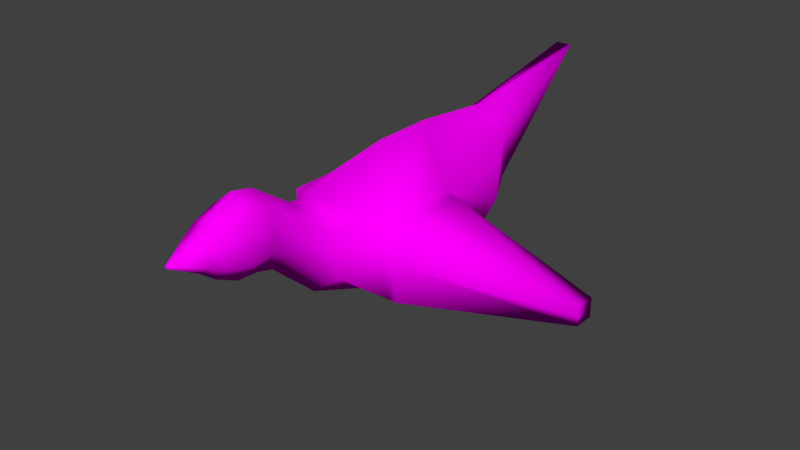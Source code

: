 # Source: bird.blend  (saved by Blender 2.75.0; exported with 4.5.12 LTS)
import bpy
from mathutils import Matrix  # noqa: F401  (used for matrix-valued properties, if any)

bpy.ops.wm.read_factory_settings(use_empty=True)
scene = bpy.context.scene
scene.name = 'Scene'

# ---- collections
col_collection_1 = bpy.data.collections.new('Collection 1'); scene.collection.children.link(col_collection_1)

# ---- images (referenced by path relative to the original .blend; pixels are not part of the script)
import os
ASSET_DIR = os.environ.get("B2B_ASSET_DIR", "")  # directory of the original .blend (textures are referenced by path, not embedded)
HERE = os.path.dirname(os.path.abspath(__file__))  # packed textures are extracted next to this script under _unpacked/

def load_image(name, relpath, width, height, colorspace="sRGB"):
    """Load a texture the original file referenced (path relative to the .blend, or extracted next to this script)."""
    p = next((c for c in (os.path.join(HERE, relpath), os.path.join(ASSET_DIR, relpath)) if relpath and os.path.exists(c)), "")
    if p:
        img = bpy.data.images.load(p, check_existing=True)
        img.name = name
    else:  # same state as the original file: an image datablock whose file is absent (Cycles renders it pink)
        img = bpy.data.images.new(name, width, height)
        img.source = "FILE"
        img.filepath = "//" + (relpath or name)
    img.colorspace_settings.name = colorspace
    return img
img_birdtexture_png = load_image('birdtexture.png', 'birdtexture.png', 1024, 1024, 'sRGB')

# ---- materials (node trees are filled in below, after node groups)
mat_material_001 = bpy.data.materials.new('Material.001')
mat_material_001.alpha_threshold = 0.0
mat_material_001.roughness = 0.5

# ---- material node trees
mat_material_001.use_nodes = True; mat_material_001.node_tree.nodes.clear()
_N = mat_material_001.node_tree.nodes; _L = mat_material_001.node_tree.links
n0 = _N.new('ShaderNodeOutputMaterial'); n0.name = 'Material Output'; n0.location = (300, 300)
n1 = _N.new('ShaderNodeBsdfDiffuse'); n1.name = 'Diffuse BSDF'; n1.location = (10, 300)
n2 = _N.new('ShaderNodeTexImage'); n2.name = 'Image Texture'; n2.location = (-180, 300)
n2.width = 140
n2.image = img_birdtexture_png
_L.new(n1.outputs[0], n0.inputs[0])
_L.new(n2.outputs[0], n1.inputs[0])
n0.is_active_output = True

# ---- world
world_world = bpy.data.worlds.new('World'); scene.world = world_world
world_world.color = (0.05088, 0.05088, 0.05088)
world_world.use_sun_shadow = False
world_world.sun_shadow_jitter_overblur = 0.0
world_world.cycles.sampling_method = 'MANUAL'
world_world.cycles.sample_map_resolution = 256

# ---- meshes
me_circle_001 = bpy.data.meshes.new('Circle.001')
me_circle_001.from_pydata([(0.0, 0.09207, 0.0), (-0.07973, 0.04603, 0.0), (-0.07973, -0.04603, 0.0), (0.0, -0.09207, 0.0), (0.07973, -0.04603, 0.0), (0.07973, 0.04603, 0.0), (0.0, 1.304, -2.65), (0.0, -1.626, -2.65), (1.194, -0.8131, -2.65), (1.194, 0.8131, -2.65), (0.0, 2.278, -3.915), (0.0, -2.599, -3.915), (1.581, -1.3, -3.915), (1.581, 1.3, -3.915), (0.0, 3.216, -5.851), (0.0, -3.537, -5.851), (1.822, -1.769, -5.851), (1.822, 1.769, -5.851), (0.0, 2.813, -7.702), (0.0, -3.668, -7.702), (1.867, -1.568, -7.702), (1.867, 1.568, -7.702), (0.0, 0.5064, -11.02), (0.0, -4.066, -9.114), (1.39, -2.303, -9.591), (1.39, -0.7091, -10.55), (0.0, 0.1116, -13.17), (0.0, -7.686, -13.17), (2.394, -5.736, -13.17), (2.394, -1.838, -13.17), (0.0, 2.046, -20.91), (0.0, -10.57, -20.44), (4.296, -8.404, -16.7), (4.296, -2.011, -16.7), (0.0, 2.046, -26.04), (0.0, -10.57, -26.51), (3.121, -8.404, -28.82), (4.296, -2.011, -30.25), (0.0, 1.222, -33.65), (0.0, -6.558, -33.65), (2.541, -4.613, -33.65), (2.541, -0.7231, -33.65), (0.0, 3.271, -46.3), (0.7075, 3.271, -46.3), (4.296, -5.207, -16.7), (4.296, -5.207, -30.25), (4.296, -2.011, -23.47), (4.296, -8.404, -23.47), (4.296, -5.207, -23.47), (4.997, -8.404, -16.7), (4.997, -2.011, -16.7), (4.997, -5.207, -16.7), (4.997, -2.011, -23.47), (4.997, -8.404, -23.47), (4.997, -5.207, -23.47), (11.19, -15.95, -33.09), (11.19, -14.04, -33.09), (11.19, -15.0, -33.09), (11.19, -14.04, -35.12), (11.19, -15.95, -35.12), (11.19, -15.0, -35.12)], [], [(9, 8, 12, 13), (10, 13, 17, 14), (13, 12, 16, 17), (12, 11, 15, 16), (14, 17, 21, 18), (17, 16, 20, 21), (16, 15, 19, 20), (18, 21, 25, 22), (21, 20, 24, 25), (20, 19, 23, 24), (22, 25, 29, 26), (25, 24, 28, 29), (24, 23, 27, 28), (26, 29, 33, 30), (29, 28, 32, 44, 33), (28, 27, 31, 32), (30, 33, 46, 37, 34), (48, 47, 36, 45), (32, 31, 35, 36, 47), (34, 37, 41, 38), (37, 45, 36, 40, 41), (36, 35, 39, 40), (0, 3, 4, 5), (1, 2, 3, 0), (0, 5, 9, 6), (5, 4, 8, 9), (4, 3, 7, 8), (6, 9, 13, 10), (8, 7, 11, 12), (46, 48, 45, 37), (46, 33, 50, 52), (48, 46, 52, 54), (54, 52, 58, 60), (51, 49, 55, 57), (33, 44, 51, 50), (47, 48, 54, 53), (32, 47, 53, 49), (44, 32, 49, 51), (56, 57, 60, 58), (57, 55, 59, 60), (49, 53, 59, 55), (50, 51, 57, 56), (53, 54, 60, 59), (52, 50, 56, 58), (38, 41, 43, 42), (41, 40, 43), (40, 39, 42, 43)])
me_circle_001.polygons.foreach_set('use_smooth', [True] * 47)
_uv = me_circle_001.uv_layers.new(name='UVMap')
_uv.uv.foreach_set('vector', [0.2119, 0.9192, 0.1652, 0.9081, 0.1632, 0.8697, 0.2307, 0.8854, 0.2798, 0.9071, 0.2307, 0.8854, 0.251, 0.8378, 0.3127, 0.8517, 0.2307, 0.8854, 0.1632, 0.8697, 0.1636, 0.8174, 0.251, 0.8378, 0.1632, 0.8697, 0.1065, 0.867, 0.09719, 0.8056, 0.1636, 0.8174, 0.3127, 0.8517, 0.251, 0.8378, 0.2541, 0.791, 0.314, 0.7963, 0.251, 0.8378, 0.1636, 0.8174, 0.1794, 0.7713, 0.2541, 0.791, 0.1636, 0.8174, 0.09719, 0.8056, 0.107, 0.7548, 0.1794, 0.7713, 0.314, 0.7963, 0.2541, 0.791, 0.2228, 0.6965, 0.2759, 0.6907, 0.2541, 0.791, 0.1794, 0.7713, 0.1711, 0.7131, 0.2228, 0.6965, 0.1794, 0.7713, 0.107, 0.7548, 0.1092, 0.717, 0.1711, 0.7131, 0.2759, 0.6907, 0.2228, 0.6965, 0.2069, 0.6166, 0.2769, 0.6379, 0.2228, 0.6965, 0.1711, 0.7131, 0.1119, 0.5985, 0.2069, 0.6166, 0.1711, 0.7131, 0.1092, 0.717, 0.04338, 0.6049, 0.1119, 0.5985, 0.2769, 0.6379, 0.2069, 0.6166, 0.1996, 0.5206, 0.3322, 0.467, 0.2069, 0.6166, 0.1119, 0.5985, 0.09416, 0.5067, 0.142, 0.5289, 0.1996, 0.5206, 0.1119, 0.5985, 0.04338, 0.6049, 5.89e-05, 0.4373, 0.09416, 0.5067, 0.3322, 0.467, 0.1996, 0.5206, 0.2167, 0.4059, 0.2352, 0.2755, 0.347, 0.3679, 0.1658, 0.3858, 0.1076, 0.3902, 0.1133, 0.2881, 0.1759, 0.2711, 0.09416, 0.5067, 5.89e-05, 0.4373, 0.02737, 0.303, 0.1133, 0.2881, 0.1076, 0.3902, 0.347, 0.3679, 0.2352, 0.2755, 0.2736, 0.2008, 0.347, 0.1962, 0.2352, 0.2755, 0.1759, 0.2711, 0.1133, 0.2881, 0.183, 0.1948, 0.2736, 0.2008, 0.1133, 0.2881, 0.02737, 0.303, 0.1277, 0.1744, 0.183, 0.1948, 0.1757, 0.9944, 0.1669, 0.9902, 0.1708, 0.9885, 0.1742, 0.9903, 0.1713, 0.9999, 0.1666, 0.996, 0.1669, 0.9902, 0.1757, 0.9944, 0.1757, 0.9944, 0.1742, 0.9903, 0.2119, 0.9192, 0.2442, 0.9436, 0.1742, 0.9903, 0.1708, 0.9885, 0.1652, 0.9081, 0.2119, 0.9192, 0.1708, 0.9885, 0.1669, 0.9902, 0.1243, 0.912, 0.1652, 0.9081, 0.2442, 0.9436, 0.2119, 0.9192, 0.2307, 0.8854, 0.2798, 0.9071, 0.1652, 0.9081, 0.1243, 0.912, 0.1065, 0.867, 0.1632, 0.8697, 0.2167, 0.4059, 0.1658, 0.3858, 0.1759, 0.2711, 0.2352, 0.2755, 0.2167, 0.4059, 0.1996, 0.5206, 0.1915, 0.5085, 0.1948, 0.4065, 0.1658, 0.3858, 0.2167, 0.4059, 0.1948, 0.4065, 0.1677, 0.3998, 0.1677, 0.3998, 0.1948, 0.4065, 0.1575, 0.4424, 0.1593, 0.4403, 0.1432, 0.5171, 0.1053, 0.4997, 0.1585, 0.4458, 0.1577, 0.4436, 0.1996, 0.5206, 0.142, 0.5289, 0.1432, 0.5171, 0.1915, 0.5085, 0.1076, 0.3902, 0.1658, 0.3858, 0.1677, 0.3998, 0.1208, 0.3998, 0.09416, 0.5067, 0.1076, 0.3902, 0.1208, 0.3998, 0.1053, 0.4997, 0.142, 0.5289, 0.09416, 0.5067, 0.1053, 0.4997, 0.1432, 0.5171, 0.1549, 0.4437, 0.1577, 0.4436, 0.1593, 0.4403, 0.1575, 0.4424, 0.1577, 0.4436, 0.1585, 0.4458, 0.1589, 0.4436, 0.1593, 0.4403, 0.1053, 0.4997, 0.1208, 0.3998, 0.1589, 0.4436, 0.1585, 0.4458, 0.1915, 0.5085, 0.1432, 0.5171, 0.1577, 0.4436, 0.1549, 0.4437, 0.1208, 0.3998, 0.1677, 0.3998, 0.1593, 0.4403, 0.1589, 0.4436, 0.1948, 0.4065, 0.1915, 0.5085, 0.1549, 0.4437, 0.1575, 0.4424, 0.347, 0.1962, 0.2736, 0.2008, 0.3168, 0.0247, 0.3231, 5.89e-05, 0.2736, 0.2008, 0.183, 0.1948, 0.3168, 0.0247, 0.183, 0.1948, 0.1277, 0.1744, 0.3231, 5.89e-05, 0.3168, 0.0247])
me_circle_001.materials.append(mat_material_001)
me_circle_001.use_remesh_preserve_volume = False
me_circle_001.use_remesh_preserve_attributes = False
me_circle_001.use_mirror_vertex_groups = False
me_circle_001.update()

# ---- objects
ob_circle = bpy.data.objects.new('Circle', me_circle_001)

# ---- transforms, parenting, visibility, modifiers, constraints
ob_circle.location = (0.0, 0.0, 2.5)
ob_circle.rotation_euler = (1.571, -0.0, 0.0)
ob_circle.scale = (0.1716, 0.1716, 0.1716)
ob_circle.lineart.crease_threshold = 0.0
_m = ob_circle.modifiers.new('Mirror', 'MIRROR')
_m.use_clip = True

# ---- collection membership
col_collection_1.objects.link(ob_circle)

# ---- scene / render settings (as saved in the file)
scene.frame_start = 1; scene.frame_end = 3043; scene.frame_set(1998)
scene.render.engine = 'CYCLES'
scene.render.resolution_percentage = 50
scene.render.dither_intensity = 0.0
scene.cycles.use_denoising = False
scene.cycles.samples = 10
scene.cycles.sampling_pattern = 'TABULATED_SOBOL'
scene.cycles.light_sampling_threshold = 0.0
scene.cycles.use_adaptive_sampling = False
scene.cycles.use_light_tree = False
scene.cycles.blur_glossy = 0.0
scene.cycles.pixel_filter_type = 'GAUSSIAN'
scene.cycles.sample_clamp_indirect = 0.0
scene.view_settings.view_transform = 'Standard'
bpy.context.view_layer.update()

# ---- added for rendering (the .blend has no active camera and no usable light): camera, sun
cam_auto = bpy.data.cameras.new('AutoCamera')
cam_auto.lens = 50.0
cam_auto.sensor_width = 36.0
cam_auto.clip_end = 1000.0
ob_auto_camera = bpy.data.objects.new('AutoCamera', cam_auto)
scene.collection.objects.link(ob_auto_camera)
ob_auto_camera.location = (8.68538, -6.45078, 8.40684)
ob_auto_camera.rotation_euler = (1.09748, -7.21219e-08, 0.694738)
scene.camera = ob_auto_camera
light_auto_sun = bpy.data.lights.new('AutoSun', 'SUN')
light_auto_sun.energy = 3.0
light_auto_sun.angle = 0.0523599
ob_auto_sun = bpy.data.objects.new('AutoSun', light_auto_sun)
scene.collection.objects.link(ob_auto_sun)
ob_auto_sun.rotation_euler = (0.872665, 0.174533, 0.523599)
bpy.context.view_layer.update()
